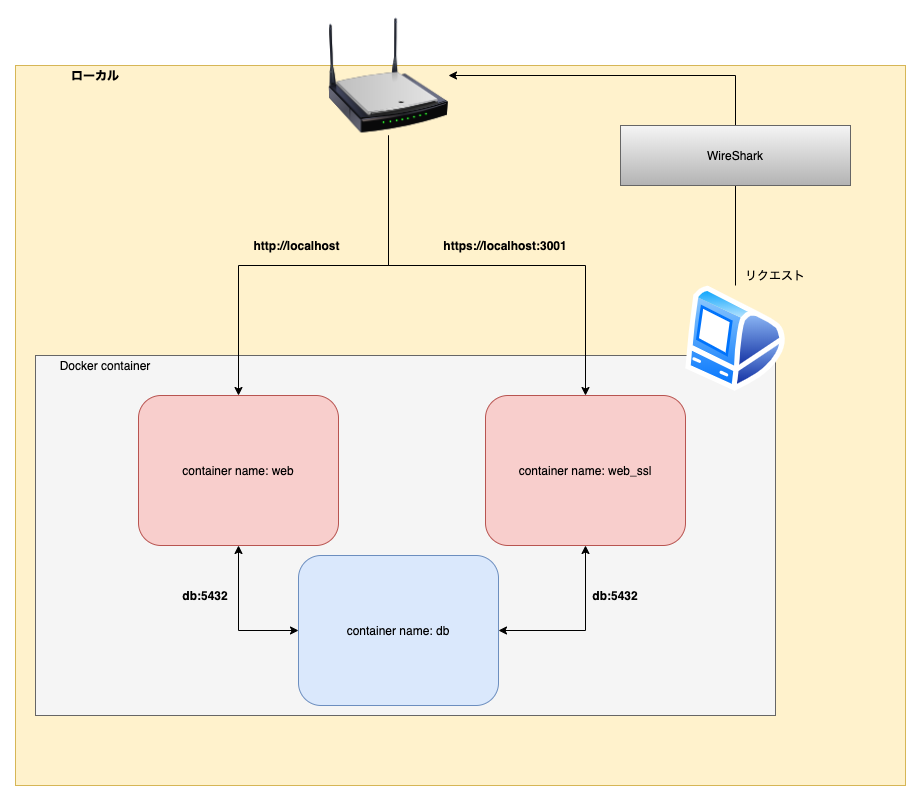

The diagram above was exported from draw.io. Its source (the exported page's mxGraphModel, read from the mxfile embedded in the PNG):
<mxGraphModel dx="1554" dy="924" grid="1" gridSize="10" guides="1" tooltips="1" connect="1" arrows="1" fold="1" page="1" pageScale="1" pageWidth="827" pageHeight="1169" math="0" shadow="0">
  <root>
    <mxCell id="BQFAPfKiPGw_CnEnuWZ_-0" />
    <mxCell id="BQFAPfKiPGw_CnEnuWZ_-1" parent="BQFAPfKiPGw_CnEnuWZ_-0" />
    <mxCell id="8w48OupfMlFMzcQQRy1a-0" value="" style="rounded=0;whiteSpace=wrap;html=1;fillColor=#fff2cc;strokeColor=#d6b656;" vertex="1" parent="BQFAPfKiPGw_CnEnuWZ_-1">
      <mxGeometry x="40" y="80" width="890" height="720" as="geometry" />
    </mxCell>
    <mxCell id="8ZTd6yQyTOIh0SszIpzN-0" value="&lt;b&gt;ローカル&lt;/b&gt;" style="text;html=1;strokeColor=none;fillColor=none;align=center;verticalAlign=middle;whiteSpace=wrap;rounded=0;" vertex="1" parent="BQFAPfKiPGw_CnEnuWZ_-1">
      <mxGeometry x="40" y="80" width="160" height="20" as="geometry" />
    </mxCell>
    <mxCell id="v3tnkRwZpMxnnvYtPH59-0" value="" style="image;html=1;labelBackgroundColor=#ffffff;image=img/lib/clip_art/networking/Wireless_Router_N_128x128.png" vertex="1" parent="BQFAPfKiPGw_CnEnuWZ_-1">
      <mxGeometry x="353" y="30" width="120" height="120" as="geometry" />
    </mxCell>
    <mxCell id="v3tnkRwZpMxnnvYtPH59-2" value="" style="rounded=0;whiteSpace=wrap;html=1;fillColor=#f5f5f5;strokeColor=#666666;fontColor=#333333;" vertex="1" parent="BQFAPfKiPGw_CnEnuWZ_-1">
      <mxGeometry x="60" y="370" width="740" height="360" as="geometry" />
    </mxCell>
    <mxCell id="v3tnkRwZpMxnnvYtPH59-3" value="Docker container" style="text;html=1;strokeColor=none;fillColor=none;align=center;verticalAlign=middle;whiteSpace=wrap;rounded=0;" vertex="1" parent="BQFAPfKiPGw_CnEnuWZ_-1">
      <mxGeometry x="60" y="370" width="140" height="20" as="geometry" />
    </mxCell>
    <mxCell id="v3tnkRwZpMxnnvYtPH59-19" style="edgeStyle=orthogonalEdgeStyle;rounded=0;orthogonalLoop=1;jettySize=auto;html=1;entryX=0;entryY=0.5;entryDx=0;entryDy=0;startArrow=classic;startFill=1;endArrow=classic;endFill=1;" edge="1" parent="BQFAPfKiPGw_CnEnuWZ_-1" source="v3tnkRwZpMxnnvYtPH59-4" target="v3tnkRwZpMxnnvYtPH59-17">
      <mxGeometry relative="1" as="geometry" />
    </mxCell>
    <mxCell id="v3tnkRwZpMxnnvYtPH59-4" value="container name: web" style="rounded=1;whiteSpace=wrap;html=1;fillColor=#f8cecc;strokeColor=#b85450;gradientColor=none;" vertex="1" parent="BQFAPfKiPGw_CnEnuWZ_-1">
      <mxGeometry x="163" y="410" width="200" height="150" as="geometry" />
    </mxCell>
    <mxCell id="v3tnkRwZpMxnnvYtPH59-16" style="edgeStyle=orthogonalEdgeStyle;rounded=0;orthogonalLoop=1;jettySize=auto;html=1;exitX=0.5;exitY=0;exitDx=0;exitDy=0;endArrow=none;endFill=0;startArrow=classic;startFill=1;" edge="1" parent="BQFAPfKiPGw_CnEnuWZ_-1" source="v3tnkRwZpMxnnvYtPH59-5" target="v3tnkRwZpMxnnvYtPH59-0">
      <mxGeometry relative="1" as="geometry" />
    </mxCell>
    <mxCell id="v3tnkRwZpMxnnvYtPH59-20" style="edgeStyle=orthogonalEdgeStyle;rounded=0;orthogonalLoop=1;jettySize=auto;html=1;entryX=1;entryY=0.5;entryDx=0;entryDy=0;startArrow=classic;startFill=1;endArrow=classic;endFill=1;" edge="1" parent="BQFAPfKiPGw_CnEnuWZ_-1" source="v3tnkRwZpMxnnvYtPH59-5" target="v3tnkRwZpMxnnvYtPH59-17">
      <mxGeometry relative="1" as="geometry" />
    </mxCell>
    <mxCell id="v3tnkRwZpMxnnvYtPH59-5" value="container name: web_ssl" style="rounded=1;whiteSpace=wrap;html=1;fillColor=#f8cecc;strokeColor=#b85450;gradientColor=none;" vertex="1" parent="BQFAPfKiPGw_CnEnuWZ_-1">
      <mxGeometry x="510" y="410" width="200" height="150" as="geometry" />
    </mxCell>
    <mxCell id="v3tnkRwZpMxnnvYtPH59-14" style="edgeStyle=orthogonalEdgeStyle;rounded=0;orthogonalLoop=1;jettySize=auto;html=1;exitX=0.5;exitY=0;exitDx=0;exitDy=0;entryX=1;entryY=0.5;entryDx=0;entryDy=0;" edge="1" parent="BQFAPfKiPGw_CnEnuWZ_-1" source="v3tnkRwZpMxnnvYtPH59-1" target="v3tnkRwZpMxnnvYtPH59-0">
      <mxGeometry relative="1" as="geometry" />
    </mxCell>
    <mxCell id="v3tnkRwZpMxnnvYtPH59-1" value="" style="aspect=fixed;perimeter=ellipsePerimeter;html=1;align=center;shadow=0;dashed=0;spacingTop=3;image;image=img/lib/active_directory/mac_client.svg;" vertex="1" parent="BQFAPfKiPGw_CnEnuWZ_-1">
      <mxGeometry x="710" y="300" width="100" height="106.38" as="geometry" />
    </mxCell>
    <mxCell id="v3tnkRwZpMxnnvYtPH59-15" style="edgeStyle=orthogonalEdgeStyle;rounded=0;orthogonalLoop=1;jettySize=auto;html=1;" edge="1" parent="BQFAPfKiPGw_CnEnuWZ_-1" source="v3tnkRwZpMxnnvYtPH59-0" target="v3tnkRwZpMxnnvYtPH59-4">
      <mxGeometry relative="1" as="geometry" />
    </mxCell>
    <mxCell id="v3tnkRwZpMxnnvYtPH59-17" value="container name: db" style="rounded=1;whiteSpace=wrap;html=1;fillColor=#dae8fc;strokeColor=#6c8ebf;" vertex="1" parent="BQFAPfKiPGw_CnEnuWZ_-1">
      <mxGeometry x="323" y="570" width="200" height="150" as="geometry" />
    </mxCell>
    <mxCell id="v3tnkRwZpMxnnvYtPH59-21" value="db:5432" style="text;html=1;strokeColor=none;fillColor=none;align=center;verticalAlign=middle;whiteSpace=wrap;rounded=0;fontStyle=1" vertex="1" parent="BQFAPfKiPGw_CnEnuWZ_-1">
      <mxGeometry x="200" y="600" width="60" height="20" as="geometry" />
    </mxCell>
    <mxCell id="v3tnkRwZpMxnnvYtPH59-22" value="db:5432" style="text;html=1;strokeColor=none;fillColor=none;align=center;verticalAlign=middle;whiteSpace=wrap;rounded=0;fontStyle=1" vertex="1" parent="BQFAPfKiPGw_CnEnuWZ_-1">
      <mxGeometry x="610" y="600" width="60" height="20" as="geometry" />
    </mxCell>
    <mxCell id="v3tnkRwZpMxnnvYtPH59-23" value="http://localhost" style="text;html=1;strokeColor=none;fillColor=none;align=center;verticalAlign=middle;whiteSpace=wrap;rounded=0;fontStyle=1" vertex="1" parent="BQFAPfKiPGw_CnEnuWZ_-1">
      <mxGeometry x="270" y="250" width="103" height="20" as="geometry" />
    </mxCell>
    <mxCell id="v3tnkRwZpMxnnvYtPH59-24" value="https://localhost:3001" style="text;html=1;strokeColor=none;fillColor=none;align=center;verticalAlign=middle;whiteSpace=wrap;rounded=0;fontStyle=1" vertex="1" parent="BQFAPfKiPGw_CnEnuWZ_-1">
      <mxGeometry x="460" y="250" width="140" height="20" as="geometry" />
    </mxCell>
    <mxCell id="v3tnkRwZpMxnnvYtPH59-25" value="WireShark" style="rounded=0;whiteSpace=wrap;html=1;gradientColor=#b3b3b3;fillColor=#f5f5f5;strokeColor=#666666;" vertex="1" parent="BQFAPfKiPGw_CnEnuWZ_-1">
      <mxGeometry x="645" y="140" width="230" height="60" as="geometry" />
    </mxCell>
    <mxCell id="v3tnkRwZpMxnnvYtPH59-27" value="リクエスト" style="text;html=1;strokeColor=none;fillColor=none;align=center;verticalAlign=middle;whiteSpace=wrap;rounded=0;" vertex="1" parent="BQFAPfKiPGw_CnEnuWZ_-1">
      <mxGeometry x="760" y="280" width="80" height="20" as="geometry" />
    </mxCell>
  </root>
</mxGraphModel>